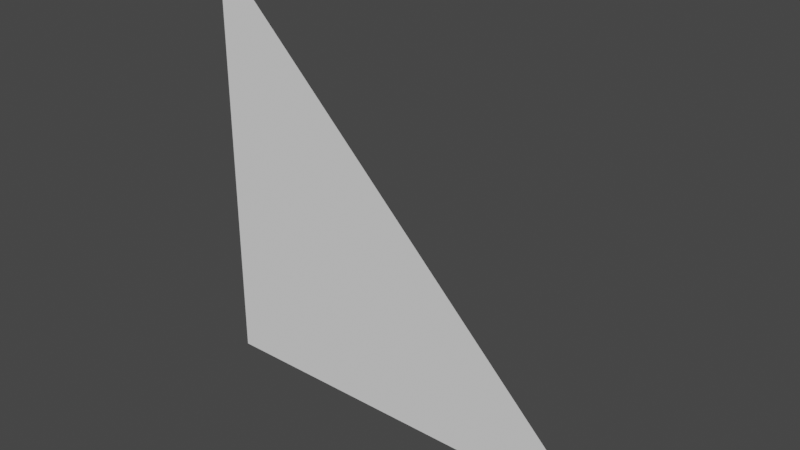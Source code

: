 # Source: non_bone_vertex_group.blend  (saved by Blender 2.93.21; exported with 4.5.12 LTS)
import bpy
from mathutils import Matrix  # noqa: F401  (used for matrix-valued properties, if any)

bpy.ops.wm.read_factory_settings(use_empty=True)
scene = bpy.context.scene
scene.name = 'Scene'

# ---- world
world_world = bpy.data.worlds.new('World'); scene.world = world_world
world_world.use_nodes = True; world_world.node_tree.nodes.clear()
_N = world_world.node_tree.nodes; _L = world_world.node_tree.links
n0 = _N.new('ShaderNodeOutputWorld'); n0.name = 'World Output'; n0.location = (300, 300)
n1 = _N.new('ShaderNodeBackground'); n1.name = 'Background'; n1.location = (10, 300)
n1.inputs[0].default_value = (0.05088, 0.05088, 0.05088, 1.0)
_L.new(n1.outputs[0], n0.inputs[0])
n0.is_active_output = True
world_world.color = (0.05088, 0.05088, 0.05088)
world_world.use_sun_shadow = False
world_world.sun_shadow_jitter_overblur = 0.0

# ---- meshes
me_triangle = bpy.data.meshes.new('Triangle')
me_triangle.from_pydata([(0.5, 0.0, 0.0), (1.0, 0.0, 0.0), (0.5, 0.0, 0.5)], [], [(0, 1, 2)])
_uv = me_triangle.uv_layers.new(name='UVマップ')
_uv.uv.foreach_set('vector', [0.0, 0.0, 0.0, 0.0, 0.0, 0.0])
me_triangle.use_remesh_fix_poles = True
me_triangle.use_remesh_preserve_attributes = False
me_triangle.update()
arm_armature = bpy.data.armatures.new('Armature')  # bones are not reproduced

# ---- objects
ob_armature = bpy.data.objects.new('Armature', arm_armature)
ob_triangle = bpy.data.objects.new('Triangle', me_triangle)

# ---- transforms, parenting, visibility, modifiers, constraints
ob_armature.location = (0.0, 0.0, 0.0)
ob_triangle.location = (0.0, 0.0, 0.0)
_vg = ob_triangle.vertex_groups.new(name='root')
_vg = ob_triangle.vertex_groups.new(name='hips')
_vg = ob_triangle.vertex_groups.new(name='spine')
_vg = ob_triangle.vertex_groups.new(name='chest')
_vg = ob_triangle.vertex_groups.new(name='neck')
_vg = ob_triangle.vertex_groups.new(name='head')
_vg = ob_triangle.vertex_groups.new(name='upper_arm.L')
_vg = ob_triangle.vertex_groups.new(name='lower_arm.L')
_vg = ob_triangle.vertex_groups.new(name='hand.L')
_vg = ob_triangle.vertex_groups.new(name='upper_arm.R')
_vg = ob_triangle.vertex_groups.new(name='lower_arm.R')
_vg = ob_triangle.vertex_groups.new(name='hand.R')
_vg = ob_triangle.vertex_groups.new(name='upper_leg.L')
_vg = ob_triangle.vertex_groups.new(name='lower_leg.L')
_vg = ob_triangle.vertex_groups.new(name='foot.L')
_vg = ob_triangle.vertex_groups.new(name='upper_leg.R')
_vg = ob_triangle.vertex_groups.new(name='lower_leg.R')
_vg = ob_triangle.vertex_groups.new(name='foot.R')
_vg = ob_triangle.vertex_groups.new(name='non_bone_vertex_group')
_vg.add([0, 1, 2], 1.0, 'REPLACE')
_m = ob_triangle.modifiers.new('アーマチュア', 'ARMATURE')
_m.object = ob_armature

# ---- collection membership
scene.collection.objects.link(ob_armature)
scene.collection.objects.link(ob_triangle)

# ---- scene / render settings (as saved in the file)
scene.frame_start = 1; scene.frame_end = 250; scene.frame_set(1)
scene.render.engine = 'BLENDER_EEVEE_NEXT'
scene.cycles.use_denoising = False
scene.cycles.samples = 128
scene.cycles.sampling_pattern = 'TABULATED_SOBOL'
scene.cycles.use_adaptive_sampling = False
scene.cycles.use_light_tree = False
scene.view_settings.view_transform = 'Filmic'
bpy.context.view_layer.update()

# ---- added for rendering (the .blend has no active camera and no usable light): camera, sun
cam_auto = bpy.data.cameras.new('AutoCamera')
cam_auto.lens = 50.0
cam_auto.sensor_width = 36.0
cam_auto.clip_end = 1000.0
ob_auto_camera = bpy.data.objects.new('AutoCamera', cam_auto)
scene.collection.objects.link(ob_auto_camera)
ob_auto_camera.location = (1.40423, -0.785079, 0.773386)
ob_auto_camera.rotation_euler = (1.09748, -7.21219e-08, 0.694738)
scene.camera = ob_auto_camera
light_auto_sun = bpy.data.lights.new('AutoSun', 'SUN')
light_auto_sun.energy = 3.0
light_auto_sun.angle = 0.0523599
ob_auto_sun = bpy.data.objects.new('AutoSun', light_auto_sun)
scene.collection.objects.link(ob_auto_sun)
ob_auto_sun.rotation_euler = (0.872665, 0.174533, 0.523599)
bpy.context.view_layer.update()
